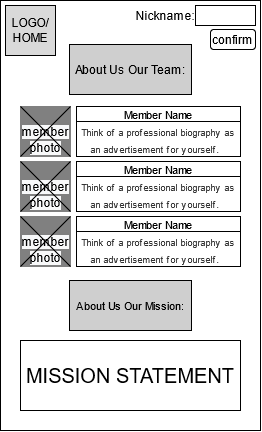

The diagram above was exported from draw.io. Its source (the exported page's mxGraphModel, read from the mxfile embedded in the PNG):
<mxGraphModel dx="526" dy="783" grid="1" gridSize="10" guides="1" tooltips="1" connect="1" arrows="1" fold="1" page="1" pageScale="1" pageWidth="850" pageHeight="1100" math="0" shadow="0">
  <root>
    <mxCell id="0" />
    <mxCell id="1" parent="0" />
    <mxCell id="lyPKez4kYcU8aCXwBXAH-1" value="" style="rounded=0;whiteSpace=wrap;html=1;" parent="1" vertex="1">
      <mxGeometry x="295" y="335" width="260" height="430" as="geometry" />
    </mxCell>
    <mxCell id="lyPKez4kYcU8aCXwBXAH-2" value="&lt;span style=&quot;color: rgba(0 , 0 , 0 , 0) ; font-family: monospace ; font-size: 0px&quot;&gt;%3CmxGraphModel%3E%3Croot%3E%3CmxCell%20id%3D%220%22%2F%3E%3CmxCell%20id%3D%221%22%20parent%3D%220%22%2F%3E%3CmxCell%20id%3D%222%22%20value%3D%22%22%20style%3D%22endArrow%3Dnone%3Bhtml%3D1%3BfontSize%3D14%3BexitX%3D0%3BexitY%3D1%3BexitDx%3D0%3BexitDy%3D0%3BentryX%3D1%3BentryY%3D0%3BentryDx%3D0%3BentryDy%3D0%3B%22%20edge%3D%221%22%20parent%3D%221%22%3E%3CmxGeometry%20width%3D%2250%22%20height%3D%2250%22%20relative%3D%221%22%20as%3D%22geometry%22%3E%3CmxPoint%20x%3D%2290%22%20y%3D%22320%22%20as%3D%22sourcePoint%22%2F%3E%3CmxPoint%20x%3D%22181.71000000000004%22%20y%3D%22230%22%20as%3D%22targetPoint%22%2F%3E%3C%2FmxGeometry%3E%3C%2FmxCell%3E%3C%2Froot%3E%3C%2FmxGraphModel%3E&lt;/span&gt;&lt;br&gt;&lt;font style=&quot;font-size: 12px&quot;&gt;&lt;span style=&quot;color: rgb(0 , 0 , 0) ; font-family: &amp;#34;helvetica&amp;#34; ; font-style: normal ; font-weight: 400 ; letter-spacing: normal ; text-align: center ; text-indent: 0px ; text-transform: none ; word-spacing: 0px ; background-color: rgb(248 , 249 , 250) ; display: inline ; float: none&quot;&gt;member photo&lt;/span&gt;&lt;/font&gt;" style="rounded=0;whiteSpace=wrap;html=1;strokeWidth=1;fontSize=13;strokeColor=#808080;fillColor=#808080;" parent="1" vertex="1">
      <mxGeometry x="315" y="441" width="50" height="50" as="geometry" />
    </mxCell>
    <mxCell id="lyPKez4kYcU8aCXwBXAH-3" value="&lt;font style=&quot;font-size: 9px&quot;&gt;&lt;span style=&quot;color: rgb(51 , 51 , 51)&quot;&gt;Think of a professional biography as an advertisement for yourself.&amp;nbsp;&amp;nbsp;&lt;/span&gt;&lt;/font&gt;" style="rounded=0;whiteSpace=wrap;html=1;fontSize=14;align=center;" parent="1" vertex="1">
      <mxGeometry x="371" y="456" width="164" height="35" as="geometry" />
    </mxCell>
    <mxCell id="lyPKez4kYcU8aCXwBXAH-4" value="" style="endArrow=none;html=1;fontSize=14;entryX=1;entryY=0;entryDx=0;entryDy=0;exitX=0;exitY=1;exitDx=0;exitDy=0;" parent="1" source="lyPKez4kYcU8aCXwBXAH-2" edge="1">
      <mxGeometry width="50" height="50" relative="1" as="geometry">
        <mxPoint x="315" y="496" as="sourcePoint" />
        <mxPoint x="365" y="441" as="targetPoint" />
      </mxGeometry>
    </mxCell>
    <mxCell id="lyPKez4kYcU8aCXwBXAH-5" value="&lt;font style=&quot;font-size: 11px&quot;&gt;Member Name&lt;/font&gt;" style="rounded=0;whiteSpace=wrap;html=1;fillColor=none;" parent="1" vertex="1">
      <mxGeometry x="371" y="441" width="164" height="15" as="geometry" />
    </mxCell>
    <mxCell id="lyPKez4kYcU8aCXwBXAH-6" value="&lt;div&gt;LOGO/&lt;/div&gt;&lt;div&gt;HOME&lt;/div&gt;" style="rounded=0;whiteSpace=wrap;html=1;fillColor=#D9D9D9;" parent="1" vertex="1">
      <mxGeometry x="300" y="340" width="50" height="50" as="geometry" />
    </mxCell>
    <mxCell id="lyPKez4kYcU8aCXwBXAH-7" value="About Us Our Team:" style="rounded=0;whiteSpace=wrap;html=1;fillColor=#CFCFCF;" parent="1" vertex="1">
      <mxGeometry x="364" y="379" width="122" height="50" as="geometry" />
    </mxCell>
    <mxCell id="lyPKez4kYcU8aCXwBXAH-8" value="" style="endArrow=none;html=1;fontSize=14;entryX=1;entryY=1;entryDx=0;entryDy=0;exitX=0;exitY=0;exitDx=0;exitDy=0;" parent="1" source="lyPKez4kYcU8aCXwBXAH-2" target="lyPKez4kYcU8aCXwBXAH-2" edge="1">
      <mxGeometry width="50" height="50" relative="1" as="geometry">
        <mxPoint x="315" y="491" as="sourcePoint" />
        <mxPoint x="365" y="441" as="targetPoint" />
      </mxGeometry>
    </mxCell>
    <mxCell id="lyPKez4kYcU8aCXwBXAH-9" value="&lt;span style=&quot;color: rgba(0 , 0 , 0 , 0) ; font-family: monospace ; font-size: 0px&quot;&gt;%3CmxGraphModel%3E%3Croot%3E%3CmxCell%20id%3D%220%22%2F%3E%3CmxCell%20id%3D%221%22%20parent%3D%220%22%2F%3E%3CmxCell%20id%3D%222%22%20value%3D%22%22%20style%3D%22endArrow%3Dnone%3Bhtml%3D1%3BfontSize%3D14%3BexitX%3D0%3BexitY%3D1%3BexitDx%3D0%3BexitDy%3D0%3BentryX%3D1%3BentryY%3D0%3BentryDx%3D0%3BentryDy%3D0%3B%22%20edge%3D%221%22%20parent%3D%221%22%3E%3CmxGeometry%20width%3D%2250%22%20height%3D%2250%22%20relative%3D%221%22%20as%3D%22geometry%22%3E%3CmxPoint%20x%3D%2290%22%20y%3D%22320%22%20as%3D%22sourcePoint%22%2F%3E%3CmxPoint%20x%3D%22181.71000000000004%22%20y%3D%22230%22%20as%3D%22targetPoint%22%2F%3E%3C%2FmxGeometry%3E%3C%2FmxCell%3E%3C%2Froot%3E%3C%2FmxGraphModel%3E&lt;/span&gt;&lt;br&gt;&lt;font style=&quot;font-size: 12px&quot;&gt;&lt;span style=&quot;color: rgb(0 , 0 , 0) ; font-family: &amp;#34;helvetica&amp;#34; ; font-style: normal ; font-weight: 400 ; letter-spacing: normal ; text-align: center ; text-indent: 0px ; text-transform: none ; word-spacing: 0px ; background-color: rgb(248 , 249 , 250) ; display: inline ; float: none&quot;&gt;member photo&lt;/span&gt;&lt;/font&gt;" style="rounded=0;whiteSpace=wrap;html=1;strokeWidth=1;fontSize=13;strokeColor=#808080;fillColor=#808080;" parent="1" vertex="1">
      <mxGeometry x="315" y="496" width="50" height="50" as="geometry" />
    </mxCell>
    <mxCell id="lyPKez4kYcU8aCXwBXAH-10" value="&lt;font style=&quot;font-size: 9px&quot;&gt;&lt;span style=&quot;color: rgb(51 , 51 , 51)&quot;&gt;Think of a professional biography as an advertisement for yourself.&amp;nbsp;&amp;nbsp;&lt;/span&gt;&lt;/font&gt;" style="rounded=0;whiteSpace=wrap;html=1;fontSize=14;align=center;" parent="1" vertex="1">
      <mxGeometry x="371" y="511" width="164" height="35" as="geometry" />
    </mxCell>
    <mxCell id="lyPKez4kYcU8aCXwBXAH-11" value="" style="endArrow=none;html=1;fontSize=14;entryX=1;entryY=0;entryDx=0;entryDy=0;exitX=0;exitY=1;exitDx=0;exitDy=0;" parent="1" source="lyPKez4kYcU8aCXwBXAH-9" edge="1">
      <mxGeometry width="50" height="50" relative="1" as="geometry">
        <mxPoint x="315" y="551" as="sourcePoint" />
        <mxPoint x="365" y="496" as="targetPoint" />
      </mxGeometry>
    </mxCell>
    <mxCell id="lyPKez4kYcU8aCXwBXAH-12" value="&lt;font style=&quot;font-size: 11px&quot;&gt;Member Name&lt;/font&gt;" style="rounded=0;whiteSpace=wrap;html=1;fillColor=none;" parent="1" vertex="1">
      <mxGeometry x="371" y="496" width="164" height="15" as="geometry" />
    </mxCell>
    <mxCell id="lyPKez4kYcU8aCXwBXAH-13" value="" style="endArrow=none;html=1;fontSize=14;entryX=1;entryY=1;entryDx=0;entryDy=0;exitX=0;exitY=0;exitDx=0;exitDy=0;" parent="1" source="lyPKez4kYcU8aCXwBXAH-9" target="lyPKez4kYcU8aCXwBXAH-9" edge="1">
      <mxGeometry width="50" height="50" relative="1" as="geometry">
        <mxPoint x="315" y="546" as="sourcePoint" />
        <mxPoint x="365" y="496" as="targetPoint" />
      </mxGeometry>
    </mxCell>
    <mxCell id="lyPKez4kYcU8aCXwBXAH-14" value="&lt;span style=&quot;color: rgba(0 , 0 , 0 , 0) ; font-family: monospace ; font-size: 0px&quot;&gt;%3CmxGraphModel%3E%3Croot%3E%3CmxCell%20id%3D%220%22%2F%3E%3CmxCell%20id%3D%221%22%20parent%3D%220%22%2F%3E%3CmxCell%20id%3D%222%22%20value%3D%22%22%20style%3D%22endArrow%3Dnone%3Bhtml%3D1%3BfontSize%3D14%3BexitX%3D0%3BexitY%3D1%3BexitDx%3D0%3BexitDy%3D0%3BentryX%3D1%3BentryY%3D0%3BentryDx%3D0%3BentryDy%3D0%3B%22%20edge%3D%221%22%20parent%3D%221%22%3E%3CmxGeometry%20width%3D%2250%22%20height%3D%2250%22%20relative%3D%221%22%20as%3D%22geometry%22%3E%3CmxPoint%20x%3D%2290%22%20y%3D%22320%22%20as%3D%22sourcePoint%22%2F%3E%3CmxPoint%20x%3D%22181.71000000000004%22%20y%3D%22230%22%20as%3D%22targetPoint%22%2F%3E%3C%2FmxGeometry%3E%3C%2FmxCell%3E%3C%2Froot%3E%3C%2FmxGraphModel%3E&lt;/span&gt;&lt;br&gt;&lt;font style=&quot;font-size: 12px&quot;&gt;&lt;span style=&quot;color: rgb(0 , 0 , 0) ; font-family: &amp;#34;helvetica&amp;#34; ; font-style: normal ; font-weight: 400 ; letter-spacing: normal ; text-align: center ; text-indent: 0px ; text-transform: none ; word-spacing: 0px ; background-color: rgb(248 , 249 , 250) ; display: inline ; float: none&quot;&gt;member photo&lt;/span&gt;&lt;/font&gt;" style="rounded=0;whiteSpace=wrap;html=1;strokeWidth=1;fontSize=13;strokeColor=#808080;fillColor=#808080;" parent="1" vertex="1">
      <mxGeometry x="315" y="551" width="50" height="50" as="geometry" />
    </mxCell>
    <mxCell id="lyPKez4kYcU8aCXwBXAH-15" value="&lt;font style=&quot;font-size: 9px&quot;&gt;&lt;span style=&quot;color: rgb(51 , 51 , 51)&quot;&gt;Think of a professional biography as an advertisement for yourself.&amp;nbsp;&amp;nbsp;&lt;/span&gt;&lt;/font&gt;" style="rounded=0;whiteSpace=wrap;html=1;fontSize=14;align=center;" parent="1" vertex="1">
      <mxGeometry x="371" y="566" width="164" height="35" as="geometry" />
    </mxCell>
    <mxCell id="lyPKez4kYcU8aCXwBXAH-16" value="" style="endArrow=none;html=1;fontSize=14;entryX=1;entryY=0;entryDx=0;entryDy=0;exitX=0;exitY=1;exitDx=0;exitDy=0;" parent="1" source="lyPKez4kYcU8aCXwBXAH-14" edge="1">
      <mxGeometry width="50" height="50" relative="1" as="geometry">
        <mxPoint x="315" y="606" as="sourcePoint" />
        <mxPoint x="365" y="551" as="targetPoint" />
      </mxGeometry>
    </mxCell>
    <mxCell id="lyPKez4kYcU8aCXwBXAH-17" value="&lt;font style=&quot;font-size: 11px&quot;&gt;Member Name&lt;/font&gt;" style="rounded=0;whiteSpace=wrap;html=1;fillColor=none;" parent="1" vertex="1">
      <mxGeometry x="371" y="551" width="164" height="15" as="geometry" />
    </mxCell>
    <mxCell id="lyPKez4kYcU8aCXwBXAH-18" value="" style="endArrow=none;html=1;fontSize=14;entryX=1;entryY=1;entryDx=0;entryDy=0;exitX=0;exitY=0;exitDx=0;exitDy=0;" parent="1" source="lyPKez4kYcU8aCXwBXAH-14" target="lyPKez4kYcU8aCXwBXAH-14" edge="1">
      <mxGeometry width="50" height="50" relative="1" as="geometry">
        <mxPoint x="315" y="601" as="sourcePoint" />
        <mxPoint x="365" y="551" as="targetPoint" />
      </mxGeometry>
    </mxCell>
    <mxCell id="lyPKez4kYcU8aCXwBXAH-19" value="&lt;font style=&quot;font-size: 11px&quot;&gt;About Us Our Mission:&lt;/font&gt;" style="rounded=0;whiteSpace=wrap;html=1;fillColor=#CFCFCF;" parent="1" vertex="1">
      <mxGeometry x="364" y="615" width="122" height="50" as="geometry" />
    </mxCell>
    <mxCell id="lyPKez4kYcU8aCXwBXAH-20" value="&lt;font style=&quot;font-size: 20px&quot;&gt;MISSION STATEMENT&lt;/font&gt;" style="rounded=0;whiteSpace=wrap;html=1;fontSize=14;align=center;" parent="1" vertex="1">
      <mxGeometry x="315" y="675" width="220" height="70" as="geometry" />
    </mxCell>
    <mxCell id="Vfp_Q3-_JW8T7dccAhRC-2" value="confirm" style="rounded=1;whiteSpace=wrap;html=1;" vertex="1" parent="1">
      <mxGeometry x="505" y="364" width="45" height="20" as="geometry" />
    </mxCell>
    <mxCell id="Vfp_Q3-_JW8T7dccAhRC-3" value="Nickname:" style="text;html=1;strokeColor=none;fillColor=none;align=center;verticalAlign=middle;whiteSpace=wrap;rounded=0;" vertex="1" parent="1">
      <mxGeometry x="440" y="340" width="40" height="20" as="geometry" />
    </mxCell>
    <mxCell id="Vfp_Q3-_JW8T7dccAhRC-4" value="" style="rounded=0;whiteSpace=wrap;html=1;" vertex="1" parent="1">
      <mxGeometry x="490" y="340" width="60" height="20" as="geometry" />
    </mxCell>
  </root>
</mxGraphModel>